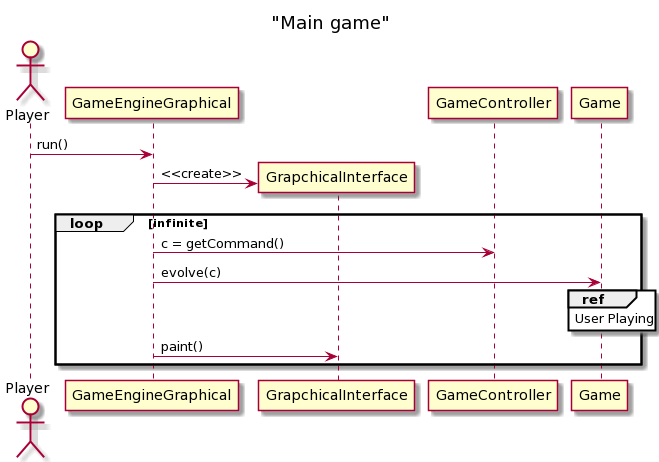

The diagram above was rendered by PlantUML. Its source (embedded in the PNG):
@startuml
title "Main game"

actor Player
participant "GameEngineGraphical" as Engine

Player -> Engine : run()

create participant "GrapchicalInterface" as GUI
Engine -> GUI : <<create>>

participant "GameController" as GC
participant Game

loop infinite
    Engine -> GC : c = getCommand()
    Engine -> Game : evolve(c)
    ref over Game
        User Playing
    end ref
    Engine -> GUI : paint()
end
@enduml